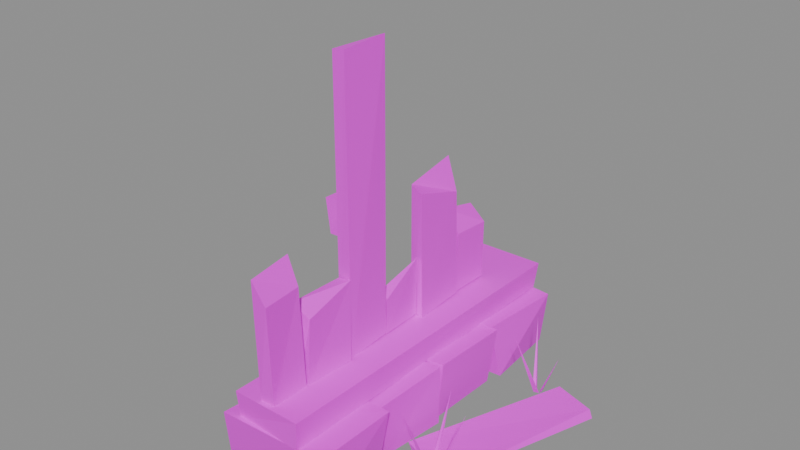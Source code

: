 # Source: wall.wood.low_ruin.2.blend  (saved by Blender 5.2.45; exported with 4.5.12 LTS)
import bpy
from mathutils import Matrix  # noqa: F401  (used for matrix-valued properties, if any)

bpy.ops.wm.read_factory_settings(use_empty=True)
scene = bpy.context.scene
scene.name = 'Scene'

# ---- images (referenced by path relative to the original .blend; pixels are not part of the script)
import os
ASSET_DIR = os.environ.get("B2B_ASSET_DIR", "")  # directory of the original .blend (textures are referenced by path, not embedded)
HERE = os.path.dirname(os.path.abspath(__file__))  # packed textures are extracted next to this script under _unpacked/

def load_image(name, relpath, width, height, colorspace="sRGB"):
    """Load a texture the original file referenced (path relative to the .blend, or extracted next to this script)."""
    p = next((c for c in (os.path.join(HERE, relpath), os.path.join(ASSET_DIR, relpath)) if relpath and os.path.exists(c)), "")
    if p:
        img = bpy.data.images.load(p, check_existing=True)
        img.name = name
    else:  # same state as the original file: an image datablock whose file is absent (Cycles renders it pink)
        img = bpy.data.images.new(name, width, height)
        img.source = "FILE"
        img.filepath = "//" + (relpath or name)
    img.colorspace_settings.name = colorspace
    return img
img_palette_png = load_image('palette.png', 'palette.png', 1024, 1024, 'sRGB')

# ---- materials (node trees are filled in below, after node groups)
mat_palette = bpy.data.materials.new('palette')

# ---- material node trees
mat_palette.use_nodes = True; mat_palette.node_tree.nodes.clear()
_N = mat_palette.node_tree.nodes; _L = mat_palette.node_tree.links
n0 = _N.new('ShaderNodeBsdfPrincipled'); n0.name = 'Principled BSDF'; n0.location = (-200, 100)
n0.inputs[10].default_value = 0.005
n1 = _N.new('ShaderNodeOutputMaterial'); n1.name = 'Material Output'; n1.location = (200, 100)
n2 = _N.new('ShaderNodeTexImage'); n2.name = 'Image Texture'; n2.location = (0, 0)
n2.image = img_palette_png
n2.interpolation = 'Closest'
_L.new(n0.outputs[0], n1.inputs[0])
_L.new(n2.outputs[0], n0.inputs[0])
n1.is_active_output = True

# ---- meshes
me_wall_wood_low_ruin = bpy.data.meshes.new('wall.wood.low_ruin')
me_wall_wood_low_ruin.from_pydata([(-0.1697, -0.4788, 0.0), (-0.1488, -0.5108, 0.1689), (-0.133, -0.2443, 0.009729), (-0.135, -0.2421, 0.1609), (0.1673, -0.496, 0.005826), (0.1689, -0.4989, 0.1702), (0.1475, -0.2657, 0.0), (0.1694, -0.251, 0.1718), (-0.1609, -0.242, 0.002237), (-0.1679, -0.2271, 0.1721), (-0.1649, -0.01608, 0.006114), (-0.1531, -0.04819, 0.166), (0.1405, -0.227, 0.007449), (0.1371, -0.2503, 0.1649), (0.1536, -0.02702, 0.0), (0.1468, -0.01611, 0.1713), (-0.138, -0.03532, 0.0), (-0.1495, -0.03776, 0.1605), (-0.1384, 0.2361, 0.005668), (-0.1386, 0.2219, 0.1725), (0.1351, -0.01063, 0.0), (0.1513, -0.008082, 0.1757), (0.1393, 0.2148, 0.0), (0.1544, 0.2329, 0.1694), (-0.1608, 0.237, 0.0), (-0.1439, 0.2445, 0.174), (-0.1548, 0.4764, 0.0), (-0.1568, 0.5089, 0.1751), (0.1576, 0.2527, 0.005136), (0.1353, 0.2267, 0.1698), (0.134, 0.4932, 0.0), (0.1516, 0.4955, 0.1638), (-0.1055, -0.4941, 0.1689), (-0.1036, -0.5049, 0.2496), (0.09928, -0.5053, 0.1702), (0.1, -0.5042, 0.2478), (-0.1056, 0.5039, 0.1697), (-0.09995, 0.5002, 0.2475), (0.09932, 0.4957, 0.1696), (0.1058, 0.5055, 0.2475), (-0.0278, -0.4927, 0.2491), (-0.02667, -0.5, 0.5866), (-0.02425, -0.3766, 0.2462), (-0.03227, -0.3762, 0.6003), (0.01513, -0.4902, 0.2471), (0.01812, -0.5013, 0.5294), (0.01362, -0.3794, 0.2463), (0.006995, -0.3843, 0.5294), (-0.01702, -0.3675, 0.2505), (-0.02446, -0.3764, 0.4721), (-0.02338, -0.2255, 0.2484), (-0.01826, -0.2199, 0.4728), (0.01491, -0.3745, 0.2461), (0.01756, -0.3627, 0.4326), (0.0236, -0.2258, 0.2495), (0.01755, -0.2154, 0.4764), (-0.02475, -0.2127, 0.2495), (-0.0225, -0.2159, 1.059), (-0.0261, -0.08856, 0.2489), (-0.01567, -0.08466, 1.005), (0.01559, -0.2159, 0.2464), (0.01489, -0.217, 1.065), (0.01396, -0.07981, 0.2539), (0.02404, -0.08833, 1.074), (-0.02405, -0.07152, 0.2534), (-0.01986, -0.0786, 0.3596), (-0.02669, 0.04807, 0.2526), (-0.02487, 0.04526, 0.3772), (0.01593, -0.07919, 0.2522), (0.01609, -0.07501, 0.3576), (0.01031, 0.04878, 0.2514), (0.01706, 0.04317, 0.4302), (-0.0101, 0.05415, 0.2516), (-0.01352, 0.05766, 0.6289), (-0.01346, 0.196, 0.2489), (-0.01009, 0.2072, 0.6618), (0.0317, 0.04902, 0.2479), (0.02583, 0.04986, 0.6144), (0.02865, 0.2077, 0.2533), (0.02714, 0.1976, 0.5701), (-0.02338, 0.21, 0.2507), (-0.01879, 0.2071, 0.5012), (-0.02192, 0.3349, 0.2477), (-0.0178, 0.3249, 0.4748), (0.02128, 0.2064, 0.2518), (0.02689, 0.2116, 0.4358), (0.02499, 0.3303, 0.2535), (0.03007, 0.3264, 0.4312), (-0.06165, -0.1984, 0.5726), (-0.06772, -0.2056, 0.6724), (-0.01081, -0.1965, 0.5727), (-0.01917, -0.1955, 0.6704), (-0.06117, -0.04937, 0.5716), (-0.06446, -0.05024, 0.6705), (-0.01549, -0.04666, 0.5705), (-0.01593, -0.04708, 0.6691), (-0.2886, -0.2342, 0.004441), (-0.2876, -0.2274, 0.03287), (-0.1654, -0.1756, 0.003179), (-0.1662, -0.1828, 0.03034), (-0.4794, 0.1967, 0.01899), (-0.4661, 0.2011, 0.0493), (-0.3485, 0.2565, 0.01824), (-0.3535, 0.2402, 0.04661), (0.1847, -0.1754, 0.006164), (0.1676, -0.1733, 0.03141), (0.3079, -0.2211, 0.004756), (0.3026, -0.2289, 0.03579), (0.3391, 0.2861, 0.01042), (0.3458, 0.2676, 0.04564), (0.4716, 0.2342, 0.01692), (0.4622, 0.234, 0.04227), (-0.2026, -0.06451, 0.0), (-0.2118, -0.05024, 0.0), (-0.2123, -0.06061, 0.0), (-0.145, -0.06629, 0.1617), (-0.2258, -0.05144, 0.0), (-0.2323, -0.06706, 0.0), (-0.2235, -0.06158, 0.0), (-0.257, -0.002963, 0.1406), (-0.2278, -0.07513, 0.0), (-0.211, -0.07749, 0.0), (-0.2185, -0.07037, 0.0), (-0.2666, -0.1177, 0.1418), (0.2891, 0.2638, 0.0), (0.2857, 0.2804, 0.0), (0.2815, 0.2709, 0.0), (0.3571, 0.2353, 0.1602), (0.2658, 0.2812, 0.0), (0.261, 0.265, 0.0), (0.2691, 0.2714, 0.0), (0.219, 0.3382, 0.1825), (0.2704, 0.2554, 0.0), (0.2868, 0.26, 0.0), (0.277, 0.2635, 0.0), (0.2467, 0.1857, 0.2005), (-0.1613, -0.1536, 0.0), (-0.1726, -0.141, 0.0), (-0.1715, -0.1513, 0.0), (-0.09025, -0.1442, 0.1868), (-0.181, -0.1414, 0.0), (-0.1912, -0.155, 0.0), (-0.1813, -0.1518, 0.0), (-0.2042, -0.07352, 0.1999), (-0.1793, -0.1703, 0.0), (-0.1637, -0.1638, 0.0), (-0.1738, -0.1615, 0.0), (-0.1942, -0.2404, 0.2065), (0.282, -0.1912, 0.0), (0.27, -0.1793, 0.0), (0.2718, -0.1895, 0.0), (0.3522, -0.178, 0.2085), (0.2651, -0.1792, 0.0), (0.2527, -0.1906, 0.0), (0.263, -0.1893, 0.0), (0.2549, -0.1085, 0.2033), (0.2595, -0.2069, 0.0), (0.2765, -0.2059, 0.0), (0.2676, -0.2004, 0.0), (0.2227, -0.2681, 0.2019), (-0.1796, 0.3197, 0.0), (-0.1904, 0.3328, 0.0), (-0.1896, 0.3224, 0.0), (-0.0833, 0.3283, 0.2383), (-0.1996, 0.3325, 0.0), (-0.2095, 0.3188, 0.0), (-0.1997, 0.3221, 0.0), (-0.232, 0.4236, 0.2478), (-0.1971, 0.3036, 0.0), (-0.1817, 0.3106, 0.0), (-0.1919, 0.3125, 0.0), (-0.2139, 0.2084, 0.2107)], [], [(0, 1, 3, 2), (4, 6, 7, 5), (0, 4, 5, 1), (2, 3, 7, 6), (0, 2, 6, 4), (1, 5, 7, 3), (8, 9, 11, 10), (12, 14, 15, 13), (8, 12, 13, 9), (10, 11, 15, 14), (8, 10, 14, 12), (9, 13, 15, 11), (16, 17, 19, 18), (20, 22, 23, 21), (16, 20, 21, 17), (18, 19, 23, 22), (16, 18, 22, 20), (17, 21, 23, 19), (24, 25, 27, 26), (28, 30, 31, 29), (24, 28, 29, 25), (26, 27, 31, 30), (24, 26, 30, 28), (25, 29, 31, 27), (32, 34, 35, 33), (36, 37, 39, 38), (32, 33, 37, 36), (34, 38, 39, 35), (32, 36, 38, 34), (33, 35, 39, 37), (40, 41, 43, 42), (44, 46, 47, 45), (40, 44, 45, 41), (42, 43, 47, 46), (40, 42, 46, 44), (41, 45, 47, 43), (48, 49, 51, 50), (52, 54, 55, 53), (48, 52, 53, 49), (50, 51, 55, 54), (48, 50, 54, 52), (49, 53, 55, 51), (56, 57, 59, 58), (60, 62, 63, 61), (56, 60, 61, 57), (58, 59, 63, 62), (56, 58, 62, 60), (57, 61, 63, 59), (64, 65, 67, 66), (68, 70, 71, 69), (64, 68, 69, 65), (66, 67, 71, 70), (64, 66, 70, 68), (65, 69, 71, 67), (72, 73, 75, 74), (76, 78, 79, 77), (72, 76, 77, 73), (74, 75, 79, 78), (72, 74, 78, 76), (73, 77, 79, 75), (80, 81, 83, 82), (84, 86, 87, 85), (80, 84, 85, 81), (82, 83, 87, 86), (80, 82, 86, 84), (81, 85, 87, 83), (88, 89, 91, 90), (92, 94, 95, 93), (88, 92, 93, 89), (90, 91, 95, 94), (88, 90, 94, 92), (89, 93, 95, 91), (96, 98, 99, 97), (100, 101, 103, 102), (96, 97, 101, 100), (98, 102, 103, 99), (96, 100, 102, 98), (97, 99, 103, 101), (104, 105, 107, 106), (108, 110, 111, 109), (104, 108, 109, 105), (106, 107, 111, 110), (104, 106, 110, 108), (105, 109, 111, 107), (112, 113, 115), (113, 114, 115), (114, 112, 115), (112, 114, 113), (116, 117, 119), (117, 118, 119), (118, 116, 119), (116, 118, 117), (120, 121, 123), (121, 122, 123), (122, 120, 123), (120, 122, 121), (124, 125, 127), (125, 126, 127), (126, 124, 127), (124, 126, 125), (128, 129, 131), (129, 130, 131), (130, 128, 131), (128, 130, 129), (132, 133, 135), (133, 134, 135), (134, 132, 135), (132, 134, 133), (136, 137, 139), (137, 138, 139), (138, 136, 139), (136, 138, 137), (140, 141, 143), (141, 142, 143), (142, 140, 143), (140, 142, 141), (144, 145, 147), (145, 146, 147), (146, 144, 147), (144, 146, 145), (148, 149, 151), (149, 150, 151), (150, 148, 151), (148, 150, 149), (152, 153, 155), (153, 154, 155), (154, 152, 155), (152, 154, 153), (156, 157, 159), (157, 158, 159), (158, 156, 159), (156, 158, 157), (160, 161, 163), (161, 162, 163), (162, 160, 163), (160, 162, 161), (164, 165, 167), (165, 166, 167), (166, 164, 167), (164, 166, 165), (168, 169, 171), (169, 170, 171), (170, 168, 171), (168, 170, 169)])
_uv = me_wall_wood_low_ruin.uv_layers.new(name='UVMap')
_uv.uv.foreach_set('vector', [0.1875, 0.3889, 0.1875, 0.3889, 0.1875, 0.3889, 0.1875, 0.3889, 0.3125, 0.8333, 0.3125, 0.8333, 0.3125, 0.8333, 0.3125, 0.8333, 0.3125, 0.3889, 0.3125, 0.3889, 0.3125, 0.3889, 0.3125, 0.3889, 0.1875, 0.3889, 0.1875, 0.3889, 0.1875, 0.3889, 0.1875, 0.3889, 0.1875, 0.3889, 0.1875, 0.3889, 0.1875, 0.3889, 0.1875, 0.3889, 0.3125, 0.8333, 0.3125, 0.8333, 0.3125, 0.8333, 0.3125, 0.8333, 0.3125, 0.8333, 0.3125, 0.8333, 0.3125, 0.8333, 0.3125, 0.8333, 0.3125, 0.8333, 0.3125, 0.8333, 0.3125, 0.8333, 0.3125, 0.8333, 0.3125, 0.8333, 0.3125, 0.8333, 0.3125, 0.8333, 0.3125, 0.8333, 0.4375, 0.8333, 0.4375, 0.8333, 0.4375, 0.8333, 0.4375, 0.8333, 0.4375, 0.8333, 0.4375, 0.8333, 0.4375, 0.8333, 0.4375, 0.8333, 0.4375, 0.8333, 0.4375, 0.8333, 0.4375, 0.8333, 0.4375, 0.8333, 0.5625, 0.8333, 0.5625, 0.8333, 0.5625, 0.8333, 0.5625, 0.8333, 0.5625, 0.8333, 0.5625, 0.8333, 0.5625, 0.8333, 0.5625, 0.8333, 0.5625, 0.8333, 0.5625, 0.8333, 0.5625, 0.8333, 0.5625, 0.8333, 0.5625, 0.8333, 0.5625, 0.8333, 0.5625, 0.8333, 0.5625, 0.8333, 0.6875, 0.8333, 0.6875, 0.8333, 0.6875, 0.8333, 0.6875, 0.8333, 0.1875, 0.3889, 0.1875, 0.3889, 0.1875, 0.3889, 0.1875, 0.3889, 0.4375, 0.8333, 0.4375, 0.8333, 0.4375, 0.8333, 0.4375, 0.8333, 0.5625, 0.8333, 0.5625, 0.8333, 0.5625, 0.8333, 0.5625, 0.8333, 0.5625, 0.8333, 0.5625, 0.8333, 0.5625, 0.8333, 0.5625, 0.8333, 0.5625, 0.8333, 0.5625, 0.8333, 0.5625, 0.8333, 0.5625, 0.8333, 0.5625, 0.8333, 0.5625, 0.8333, 0.5625, 0.8333, 0.5625, 0.8333, 0.3125, 0.8333, 0.3125, 0.8333, 0.3125, 0.8333, 0.3125, 0.8333, 0.5625, 0.7222, 0.5625, 0.7222, 0.5625, 0.7222, 0.5625, 0.7222, 0.5625, 0.7222, 0.5625, 0.7222, 0.5625, 0.7222, 0.5625, 0.7222, 0.6875, 0.7222, 0.6875, 0.7222, 0.6875, 0.7222, 0.6875, 0.7222, 0.6875, 0.7222, 0.6875, 0.7222, 0.6875, 0.7222, 0.6875, 0.7222, 0.6875, 0.7222, 0.6875, 0.7222, 0.6875, 0.7222, 0.6875, 0.7222, 0.0625, 0.7222, 0.0625, 0.7222, 0.0625, 0.7222, 0.0625, 0.7222, 0.6875, 0.8333, 0.6875, 0.8333, 0.6875, 0.8333, 0.6875, 0.8333, 0.5625, 0.8333, 0.5625, 0.8333, 0.5625, 0.8333, 0.5625, 0.8333, 0.4375, 0.3889, 0.4375, 0.3889, 0.4375, 0.3889, 0.4375, 0.3889, 0.5625, 0.8333, 0.5625, 0.8333, 0.5625, 0.8333, 0.5625, 0.8333, 0.6875, 0.7222, 0.6875, 0.7222, 0.6875, 0.7222, 0.6875, 0.7222, 0.4375, 0.3889, 0.4375, 0.3889, 0.4375, 0.3889, 0.4375, 0.3889, 0.6875, 0.8333, 0.6875, 0.8333, 0.6875, 0.8333, 0.6875, 0.8333, 0.4375, 0.3889, 0.4375, 0.3889, 0.4375, 0.3889, 0.4375, 0.3889, 0.5625, 0.8333, 0.5625, 0.8333, 0.5625, 0.8333, 0.5625, 0.8333, 0.5625, 0.8333, 0.5625, 0.8333, 0.5625, 0.8333, 0.5625, 0.8333, 0.5625, 0.8333, 0.5625, 0.8333, 0.5625, 0.8333, 0.5625, 0.8333, 0.4375, 0.3889, 0.4375, 0.3889, 0.4375, 0.3889, 0.4375, 0.3889, 0.3125, 0.7222, 0.3125, 0.7222, 0.3125, 0.7222, 0.3125, 0.7222, 0.3125, 0.7222, 0.3125, 0.7222, 0.3125, 0.7222, 0.3125, 0.7222, 0.3125, 0.7222, 0.3125, 0.7222, 0.3125, 0.7222, 0.3125, 0.7222, 0.6875, 0.7222, 0.6875, 0.7222, 0.6875, 0.7222, 0.6875, 0.7222, 0.6875, 0.7222, 0.6875, 0.7222, 0.6875, 0.7222, 0.6875, 0.7222, 0.5625, 0.8333, 0.5625, 0.8333, 0.5625, 0.8333, 0.5625, 0.8333, 0.6875, 0.8333, 0.6875, 0.8333, 0.6875, 0.8333, 0.6875, 0.8333, 0.4375, 0.3889, 0.4375, 0.3889, 0.4375, 0.3889, 0.4375, 0.3889, 0.4375, 0.3889, 0.4375, 0.3889, 0.4375, 0.3889, 0.4375, 0.3889, 0.6875, 0.8333, 0.6875, 0.8333, 0.6875, 0.8333, 0.6875, 0.8333, 0.4375, 0.3889, 0.4375, 0.3889, 0.4375, 0.3889, 0.4375, 0.3889, 0.4375, 0.3889, 0.4375, 0.3889, 0.4375, 0.3889, 0.4375, 0.3889, 0.6875, 0.8333, 0.6875, 0.8333, 0.6875, 0.8333, 0.6875, 0.8333, 0.4375, 0.3889, 0.4375, 0.3889, 0.4375, 0.3889, 0.4375, 0.3889, 0.5625, 0.8333, 0.5625, 0.8333, 0.5625, 0.8333, 0.5625, 0.8333, 0.4375, 0.3889, 0.4375, 0.3889, 0.4375, 0.3889, 0.4375, 0.3889, 0.6875, 0.7222, 0.6875, 0.7222, 0.6875, 0.7222, 0.6875, 0.7222, 0.6875, 0.8333, 0.6875, 0.8333, 0.6875, 0.8333, 0.6875, 0.8333, 0.4375, 0.3889, 0.4375, 0.3889, 0.4375, 0.3889, 0.4375, 0.3889, 0.6875, 0.8333, 0.6875, 0.8333, 0.6875, 0.8333, 0.6875, 0.8333, 0.5625, 0.8333, 0.5625, 0.8333, 0.5625, 0.8333, 0.5625, 0.8333, 0.4375, 0.3889, 0.4375, 0.3889, 0.4375, 0.3889, 0.4375, 0.3889, 0.4375, 0.3889, 0.4375, 0.3889, 0.4375, 0.3889, 0.4375, 0.3889, 0.4375, 0.3889, 0.4375, 0.3889, 0.4375, 0.3889, 0.4375, 0.3889, 0.5625, 0.7222, 0.5625, 0.7222, 0.5625, 0.7222, 0.5625, 0.7222, 0.5625, 0.7222, 0.5625, 0.7222, 0.5625, 0.7222, 0.5625, 0.7222, 0.6875, 0.7222, 0.6875, 0.7222, 0.6875, 0.7222, 0.6875, 0.7222, 0.6875, 0.7222, 0.6875, 0.7222, 0.6875, 0.7222, 0.6875, 0.7222, 0.6875, 0.7222, 0.6875, 0.7222, 0.6875, 0.7222, 0.6875, 0.7222, 0.0625, 0.7222, 0.0625, 0.7222, 0.0625, 0.7222, 0.0625, 0.7222, 0.5625, 0.7222, 0.5625, 0.7222, 0.5625, 0.7222, 0.5625, 0.7222, 0.5625, 0.7222, 0.5625, 0.7222, 0.5625, 0.7222, 0.5625, 0.7222, 0.6875, 0.7222, 0.6875, 0.7222, 0.6875, 0.7222, 0.6875, 0.7222, 0.6875, 0.7222, 0.6875, 0.7222, 0.6875, 0.7222, 0.6875, 0.7222, 0.6875, 0.7222, 0.6875, 0.7222, 0.6875, 0.7222, 0.6875, 0.7222, 0.5625, 0.8333, 0.5625, 0.8333, 0.5625, 0.8333, 0.5625, 0.8333, 0.5625, 0.7222, 0.5625, 0.7222, 0.5625, 0.7222, 0.5625, 0.7222, 0.5625, 0.7222, 0.5625, 0.7222, 0.5625, 0.7222, 0.5625, 0.7222, 0.6875, 0.7222, 0.6875, 0.7222, 0.6875, 0.7222, 0.6875, 0.7222, 0.6875, 0.7222, 0.6875, 0.7222, 0.6875, 0.7222, 0.6875, 0.7222, 0.6875, 0.7222, 0.6875, 0.7222, 0.6875, 0.7222, 0.6875, 0.7222, 0.5625, 0.8333, 0.5625, 0.8333, 0.5625, 0.8333, 0.5625, 0.8333, 0.8125, 0.5, 0.8125, 0.5, 0.8125, 0.5, 0.8125, 0.5, 0.8125, 0.5, 0.8125, 0.5, 0.8125, 0.5, 0.8125, 0.5, 0.8125, 0.5, 0.8125, 0.5, 0.8125, 0.5, 0.8125, 0.5, 0.8125, 0.5, 0.8125, 0.5, 0.8125, 0.5, 0.8125, 0.5, 0.8125, 0.5, 0.8125, 0.5, 0.8125, 0.5, 0.8125, 0.5, 0.8125, 0.5, 0.8125, 0.5, 0.8125, 0.5, 0.8125, 0.5, 0.8125, 0.5, 0.8125, 0.5, 0.8125, 0.5, 0.8125, 0.5, 0.8125, 0.5, 0.8125, 0.5, 0.8125, 0.5, 0.8125, 0.5, 0.8125, 0.5, 0.8125, 0.5, 0.8125, 0.5, 0.8125, 0.5, 0.3125, 0.5, 0.3125, 0.5, 0.3125, 0.5, 0.3125, 0.5, 0.3125, 0.5, 0.3125, 0.5, 0.3125, 0.5, 0.3125, 0.5, 0.3125, 0.5, 0.3125, 0.5, 0.3125, 0.5, 0.3125, 0.5, 0.3125, 0.5, 0.3125, 0.5, 0.3125, 0.5, 0.3125, 0.5, 0.3125, 0.5, 0.3125, 0.5, 0.3125, 0.5, 0.3125, 0.5, 0.3125, 0.5, 0.3125, 0.5, 0.3125, 0.5, 0.3125, 0.5, 0.3125, 0.5, 0.3125, 0.5, 0.3125, 0.5, 0.3125, 0.5, 0.3125, 0.5, 0.3125, 0.5, 0.3125, 0.5, 0.3125, 0.5, 0.3125, 0.5, 0.3125, 0.5, 0.3125, 0.5, 0.3125, 0.5, 0.3125, 0.5, 0.3125, 0.5, 0.3125, 0.5, 0.3125, 0.5, 0.3125, 0.5, 0.3125, 0.5, 0.3125, 0.5, 0.3125, 0.5, 0.3125, 0.5, 0.3125, 0.5, 0.3125, 0.5, 0.3125, 0.5, 0.3125, 0.5, 0.3125, 0.5, 0.3125, 0.5, 0.3125, 0.5, 0.3125, 0.5, 0.3125, 0.5, 0.3125, 0.5, 0.3125, 0.5, 0.3125, 0.5, 0.3125, 0.5, 0.3125, 0.5, 0.3125, 0.5, 0.3125, 0.5, 0.3125, 0.5, 0.3125, 0.5, 0.3125, 0.5, 0.3125, 0.5, 0.3125, 0.5, 0.3125, 0.5, 0.3125, 0.5, 0.3125, 0.5, 0.3125, 0.5, 0.3125, 0.5, 0.3125, 0.5, 0.8125, 0.5, 0.8125, 0.5, 0.8125, 0.5, 0.8125, 0.5, 0.8125, 0.5, 0.8125, 0.5, 0.8125, 0.5, 0.8125, 0.5, 0.8125, 0.5, 0.8125, 0.5, 0.8125, 0.5, 0.8125, 0.5, 0.8125, 0.5, 0.8125, 0.5, 0.8125, 0.5, 0.8125, 0.5, 0.8125, 0.5, 0.8125, 0.5, 0.8125, 0.5, 0.8125, 0.5, 0.8125, 0.5, 0.8125, 0.5, 0.8125, 0.5, 0.8125, 0.5, 0.8125, 0.5, 0.8125, 0.5, 0.8125, 0.5, 0.8125, 0.5, 0.8125, 0.5, 0.8125, 0.5, 0.8125, 0.5, 0.8125, 0.5, 0.8125, 0.5, 0.8125, 0.5, 0.8125, 0.5, 0.8125, 0.5, 0.3125, 0.5, 0.3125, 0.5, 0.3125, 0.5, 0.3125, 0.5, 0.3125, 0.5, 0.3125, 0.5, 0.3125, 0.5, 0.3125, 0.5, 0.3125, 0.5, 0.3125, 0.5, 0.3125, 0.5, 0.3125, 0.5, 0.3125, 0.5, 0.3125, 0.5, 0.3125, 0.5, 0.3125, 0.5, 0.3125, 0.5, 0.3125, 0.5, 0.3125, 0.5, 0.3125, 0.5, 0.3125, 0.5, 0.3125, 0.5, 0.3125, 0.5, 0.3125, 0.5, 0.3125, 0.5, 0.3125, 0.5, 0.3125, 0.5, 0.3125, 0.5, 0.3125, 0.5, 0.3125, 0.5, 0.3125, 0.5, 0.3125, 0.5, 0.3125, 0.5, 0.3125, 0.5, 0.3125, 0.5, 0.3125, 0.5])
me_wall_wood_low_ruin.materials.append(mat_palette)
me_wall_wood_low_ruin.update()

# ---- objects
ob_wall_wood_low_ruin = bpy.data.objects.new('wall.wood.low_ruin', me_wall_wood_low_ruin)

# ---- transforms, parenting, visibility, modifiers, constraints
ob_wall_wood_low_ruin.location = (0.0, 0.0, 0.0)

# ---- collection membership
scene.collection.objects.link(ob_wall_wood_low_ruin)

# ---- scene / render settings (as saved in the file)
scene.frame_start = 1; scene.frame_end = 250; scene.frame_set(1)
scene.render.engine = 'BLENDER_EEVEE_NEXT'
scene.render.bake_bias = 0.0
scene.render.bake_samples = 0
scene.render.compositor_device = 'GPU'
scene.eevee.use_volume_custom_range = False
scene.eevee.fast_gi_thickness_near = 0.1
scene.eevee.fast_gi_thickness_far = 0.0
scene.eevee.ray_tracing_options.screen_trace_thickness = 0.1
bpy.context.view_layer.update()

# ---- added for rendering (the .blend has no active camera and no usable light): camera, sun + grey world if the file has none
cam_auto = bpy.data.cameras.new('AutoCamera')
cam_auto.lens = 50.0
cam_auto.sensor_width = 36.0
cam_auto.clip_end = 1000.0
ob_auto_camera = bpy.data.objects.new('AutoCamera', cam_auto)
scene.collection.objects.link(ob_auto_camera)
ob_auto_camera.location = (1.62474, -1.9553, 1.84002)
ob_auto_camera.rotation_euler = (1.09748, -7.21219e-08, 0.694738)
scene.camera = ob_auto_camera
light_auto_sun = bpy.data.lights.new('AutoSun', 'SUN')
light_auto_sun.energy = 3.0
light_auto_sun.angle = 0.0523599
ob_auto_sun = bpy.data.objects.new('AutoSun', light_auto_sun)
scene.collection.objects.link(ob_auto_sun)
ob_auto_sun.rotation_euler = (0.872665, 0.174533, 0.523599)
if scene.world is None:
    world_auto = bpy.data.worlds.new('AutoWorld')
    world_auto.color = (0.3, 0.3, 0.3)
    scene.world = world_auto
bpy.context.view_layer.update()
